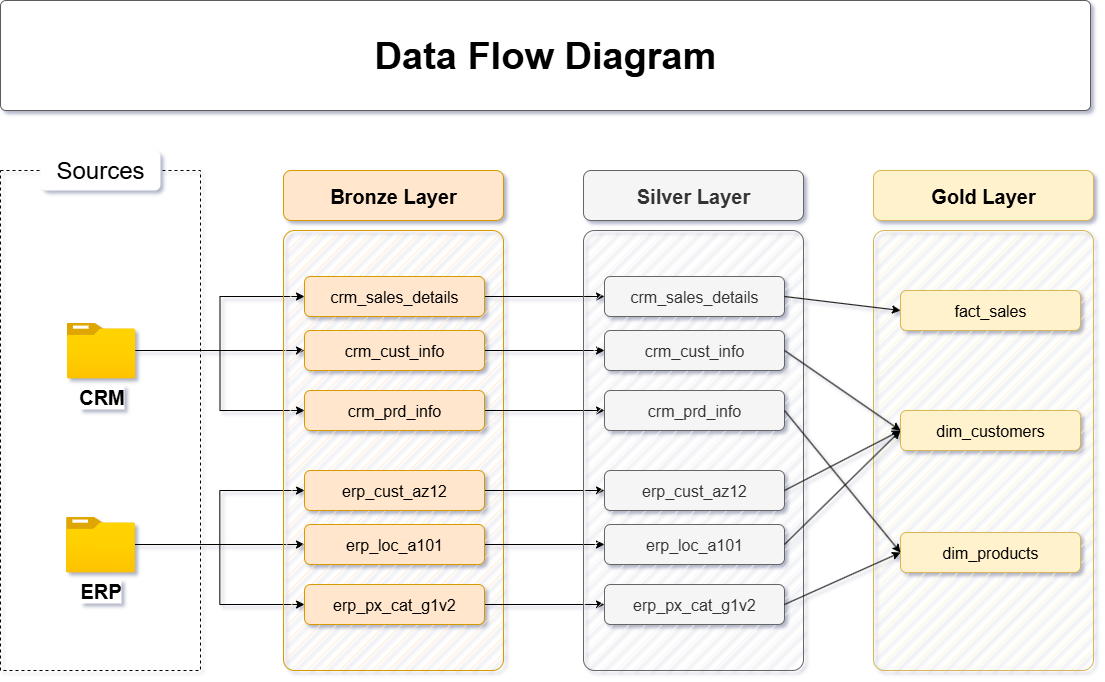

The diagram above was exported from draw.io. Its source (the exported page's mxGraphModel, read from the mxfile embedded in the PNG):
<mxGraphModel dx="1737" dy="1043" grid="1" gridSize="10" guides="1" tooltips="1" connect="1" arrows="1" fold="1" page="1" pageScale="1" pageWidth="1920" pageHeight="1200" background="none" math="0" shadow="1">
  <root>
    <mxCell id="PmAsDYt7ePFWswJWPdAt-0" />
    <mxCell id="PmAsDYt7ePFWswJWPdAt-1" parent="PmAsDYt7ePFWswJWPdAt-0" />
    <mxCell id="n8bJTZ1ovyGtcUzWuUE2-2" value="" style="rounded=0;whiteSpace=wrap;html=1;fillColor=none;dashed=1;" parent="PmAsDYt7ePFWswJWPdAt-1" vertex="1">
      <mxGeometry x="390" y="280" width="200" height="500" as="geometry" />
    </mxCell>
    <mxCell id="n8bJTZ1ovyGtcUzWuUE2-3" value="&lt;font style=&quot;font-size: 24px;&quot;&gt;Sources&lt;/font&gt;" style="rounded=1;whiteSpace=wrap;html=1;strokeColor=none;" parent="PmAsDYt7ePFWswJWPdAt-1" vertex="1">
      <mxGeometry x="430" y="260" width="120" height="40" as="geometry" />
    </mxCell>
    <mxCell id="D8R9sGTT4eO_Y8YIvJOX-3" style="edgeStyle=orthogonalEdgeStyle;rounded=0;orthogonalLoop=1;jettySize=auto;html=1;entryX=0;entryY=0.5;entryDx=0;entryDy=0;" parent="PmAsDYt7ePFWswJWPdAt-1" source="4ZKNdrfmacIxx5nxEuMF-0" target="hnOc7kBfibrwKYlpnwC0-0" edge="1">
      <mxGeometry relative="1" as="geometry" />
    </mxCell>
    <mxCell id="D8R9sGTT4eO_Y8YIvJOX-4" style="edgeStyle=orthogonalEdgeStyle;rounded=0;orthogonalLoop=1;jettySize=auto;html=1;entryX=0;entryY=0.5;entryDx=0;entryDy=0;" parent="PmAsDYt7ePFWswJWPdAt-1" source="4ZKNdrfmacIxx5nxEuMF-0" target="5szykNnx05lKGsdo6Biz-0" edge="1">
      <mxGeometry relative="1" as="geometry" />
    </mxCell>
    <mxCell id="D8R9sGTT4eO_Y8YIvJOX-5" style="edgeStyle=orthogonalEdgeStyle;rounded=0;orthogonalLoop=1;jettySize=auto;html=1;entryX=0;entryY=0.5;entryDx=0;entryDy=0;" parent="PmAsDYt7ePFWswJWPdAt-1" source="4ZKNdrfmacIxx5nxEuMF-0" target="hnOc7kBfibrwKYlpnwC0-1" edge="1">
      <mxGeometry relative="1" as="geometry" />
    </mxCell>
    <mxCell id="4ZKNdrfmacIxx5nxEuMF-0" value="&lt;font style=&quot;font-size: 20px;&quot;&gt;&lt;b&gt;CRM&lt;/b&gt;&lt;/font&gt;" style="image;aspect=fixed;html=1;points=[];align=center;fontSize=12;image=img/lib/azure2/general/Folder_Blank.svg;" parent="PmAsDYt7ePFWswJWPdAt-1" vertex="1">
      <mxGeometry x="456" y="432" width="69" height="56.00000000000001" as="geometry" />
    </mxCell>
    <mxCell id="-fXMBUoAsH7tqhl6yJGk-2" style="edgeStyle=orthogonalEdgeStyle;rounded=0;orthogonalLoop=1;jettySize=auto;html=1;entryX=0;entryY=0.5;entryDx=0;entryDy=0;" parent="PmAsDYt7ePFWswJWPdAt-1" source="4ZKNdrfmacIxx5nxEuMF-4" target="D8R9sGTT4eO_Y8YIvJOX-8" edge="1">
      <mxGeometry relative="1" as="geometry" />
    </mxCell>
    <mxCell id="-fXMBUoAsH7tqhl6yJGk-3" style="edgeStyle=orthogonalEdgeStyle;rounded=0;orthogonalLoop=1;jettySize=auto;html=1;entryX=0;entryY=0.5;entryDx=0;entryDy=0;" parent="PmAsDYt7ePFWswJWPdAt-1" source="4ZKNdrfmacIxx5nxEuMF-4" target="D8R9sGTT4eO_Y8YIvJOX-6" edge="1">
      <mxGeometry relative="1" as="geometry" />
    </mxCell>
    <mxCell id="-fXMBUoAsH7tqhl6yJGk-4" style="edgeStyle=orthogonalEdgeStyle;rounded=0;orthogonalLoop=1;jettySize=auto;html=1;" parent="PmAsDYt7ePFWswJWPdAt-1" source="4ZKNdrfmacIxx5nxEuMF-4" target="D8R9sGTT4eO_Y8YIvJOX-7" edge="1">
      <mxGeometry relative="1" as="geometry" />
    </mxCell>
    <mxCell id="4ZKNdrfmacIxx5nxEuMF-4" value="&lt;font style=&quot;font-size: 20px;&quot;&gt;&lt;b&gt;ERP&lt;/b&gt;&lt;/font&gt;" style="image;aspect=fixed;html=1;points=[];align=center;fontSize=12;image=img/lib/azure2/general/Folder_Blank.svg;" parent="PmAsDYt7ePFWswJWPdAt-1" vertex="1">
      <mxGeometry x="455.5" y="626" width="69" height="56.00000000000001" as="geometry" />
    </mxCell>
    <mxCell id="4ZKNdrfmacIxx5nxEuMF-5" value="" style="rounded=1;whiteSpace=wrap;html=1;fillColor=#ffe6cc;strokeColor=#d79b00;fillStyle=hatch;arcSize=5;" parent="PmAsDYt7ePFWswJWPdAt-1" vertex="1">
      <mxGeometry x="673" y="340" width="220" height="440" as="geometry" />
    </mxCell>
    <mxCell id="4ZKNdrfmacIxx5nxEuMF-6" value="Bronze Layer" style="rounded=1;whiteSpace=wrap;html=1;fillColor=#ffe6cc;strokeColor=#d79b00;fontSize=20;fontStyle=1" parent="PmAsDYt7ePFWswJWPdAt-1" vertex="1">
      <mxGeometry x="673" y="280" width="220" height="50" as="geometry" />
    </mxCell>
    <mxCell id="-fXMBUoAsH7tqhl6yJGk-13" style="edgeStyle=orthogonalEdgeStyle;rounded=0;orthogonalLoop=1;jettySize=auto;html=1;entryX=0;entryY=0.5;entryDx=0;entryDy=0;" parent="PmAsDYt7ePFWswJWPdAt-1" source="5szykNnx05lKGsdo6Biz-0" target="-fXMBUoAsH7tqhl6yJGk-7" edge="1">
      <mxGeometry relative="1" as="geometry" />
    </mxCell>
    <mxCell id="5szykNnx05lKGsdo6Biz-0" value="crm_sales_details" style="rounded=1;whiteSpace=wrap;html=1;fillColor=#ffe6cc;strokeColor=#d79b00;fontSize=16;fontStyle=0" parent="PmAsDYt7ePFWswJWPdAt-1" vertex="1">
      <mxGeometry x="694" y="386" width="180" height="40" as="geometry" />
    </mxCell>
    <mxCell id="-fXMBUoAsH7tqhl6yJGk-14" style="edgeStyle=orthogonalEdgeStyle;rounded=0;orthogonalLoop=1;jettySize=auto;html=1;" parent="PmAsDYt7ePFWswJWPdAt-1" source="hnOc7kBfibrwKYlpnwC0-0" target="-fXMBUoAsH7tqhl6yJGk-8" edge="1">
      <mxGeometry relative="1" as="geometry" />
    </mxCell>
    <mxCell id="hnOc7kBfibrwKYlpnwC0-0" value="crm_cust_info" style="rounded=1;whiteSpace=wrap;html=1;fillColor=#ffe6cc;strokeColor=#d79b00;fontSize=16;fontStyle=0" parent="PmAsDYt7ePFWswJWPdAt-1" vertex="1">
      <mxGeometry x="694" y="440" width="180" height="40" as="geometry" />
    </mxCell>
    <mxCell id="-fXMBUoAsH7tqhl6yJGk-15" style="edgeStyle=orthogonalEdgeStyle;rounded=0;orthogonalLoop=1;jettySize=auto;html=1;entryX=0;entryY=0.5;entryDx=0;entryDy=0;" parent="PmAsDYt7ePFWswJWPdAt-1" source="hnOc7kBfibrwKYlpnwC0-1" target="-fXMBUoAsH7tqhl6yJGk-9" edge="1">
      <mxGeometry relative="1" as="geometry" />
    </mxCell>
    <mxCell id="hnOc7kBfibrwKYlpnwC0-1" value="crm_prd_info" style="rounded=1;whiteSpace=wrap;html=1;fillColor=#ffe6cc;strokeColor=#d79b00;fontSize=16;fontStyle=0" parent="PmAsDYt7ePFWswJWPdAt-1" vertex="1">
      <mxGeometry x="694" y="500" width="180" height="40" as="geometry" />
    </mxCell>
    <mxCell id="-fXMBUoAsH7tqhl6yJGk-16" style="edgeStyle=orthogonalEdgeStyle;rounded=0;orthogonalLoop=1;jettySize=auto;html=1;entryX=0;entryY=0.5;entryDx=0;entryDy=0;" parent="PmAsDYt7ePFWswJWPdAt-1" source="D8R9sGTT4eO_Y8YIvJOX-6" target="-fXMBUoAsH7tqhl6yJGk-10" edge="1">
      <mxGeometry relative="1" as="geometry" />
    </mxCell>
    <mxCell id="D8R9sGTT4eO_Y8YIvJOX-6" value="erp_cust_az12" style="rounded=1;whiteSpace=wrap;html=1;fillColor=#ffe6cc;strokeColor=#d79b00;fontSize=16;fontStyle=0" parent="PmAsDYt7ePFWswJWPdAt-1" vertex="1">
      <mxGeometry x="694" y="580" width="180" height="40" as="geometry" />
    </mxCell>
    <mxCell id="-fXMBUoAsH7tqhl6yJGk-17" style="edgeStyle=orthogonalEdgeStyle;rounded=0;orthogonalLoop=1;jettySize=auto;html=1;entryX=0;entryY=0.5;entryDx=0;entryDy=0;" parent="PmAsDYt7ePFWswJWPdAt-1" source="D8R9sGTT4eO_Y8YIvJOX-7" target="-fXMBUoAsH7tqhl6yJGk-11" edge="1">
      <mxGeometry relative="1" as="geometry" />
    </mxCell>
    <mxCell id="D8R9sGTT4eO_Y8YIvJOX-7" value="erp_loc_a101" style="rounded=1;whiteSpace=wrap;html=1;fillColor=#ffe6cc;strokeColor=#d79b00;fontSize=16;fontStyle=0" parent="PmAsDYt7ePFWswJWPdAt-1" vertex="1">
      <mxGeometry x="694" y="634" width="180" height="40" as="geometry" />
    </mxCell>
    <mxCell id="-fXMBUoAsH7tqhl6yJGk-18" style="edgeStyle=orthogonalEdgeStyle;rounded=0;orthogonalLoop=1;jettySize=auto;html=1;entryX=0;entryY=0.5;entryDx=0;entryDy=0;" parent="PmAsDYt7ePFWswJWPdAt-1" source="D8R9sGTT4eO_Y8YIvJOX-8" target="-fXMBUoAsH7tqhl6yJGk-12" edge="1">
      <mxGeometry relative="1" as="geometry" />
    </mxCell>
    <mxCell id="D8R9sGTT4eO_Y8YIvJOX-8" value="erp_px_cat_g1v2" style="rounded=1;whiteSpace=wrap;html=1;fillColor=#ffe6cc;strokeColor=#d79b00;fontSize=16;fontStyle=0" parent="PmAsDYt7ePFWswJWPdAt-1" vertex="1">
      <mxGeometry x="694" y="694" width="180" height="40" as="geometry" />
    </mxCell>
    <mxCell id="-fXMBUoAsH7tqhl6yJGk-5" value="" style="rounded=1;whiteSpace=wrap;html=1;fillColor=#f5f5f5;strokeColor=#666666;fillStyle=hatch;arcSize=5;fontColor=#333333;" parent="PmAsDYt7ePFWswJWPdAt-1" vertex="1">
      <mxGeometry x="973" y="340" width="220" height="440" as="geometry" />
    </mxCell>
    <mxCell id="-fXMBUoAsH7tqhl6yJGk-6" value="Silver Layer" style="rounded=1;whiteSpace=wrap;html=1;fillColor=#f5f5f5;strokeColor=#666666;fontSize=20;fontStyle=1;fontColor=#333333;" parent="PmAsDYt7ePFWswJWPdAt-1" vertex="1">
      <mxGeometry x="973" y="280" width="220" height="50" as="geometry" />
    </mxCell>
    <mxCell id="-fXMBUoAsH7tqhl6yJGk-7" value="crm_sales_details" style="rounded=1;whiteSpace=wrap;html=1;fillColor=#f5f5f5;strokeColor=#666666;fontSize=16;fontStyle=0;fontColor=#333333;" parent="PmAsDYt7ePFWswJWPdAt-1" vertex="1">
      <mxGeometry x="994" y="386" width="180" height="40" as="geometry" />
    </mxCell>
    <mxCell id="-fXMBUoAsH7tqhl6yJGk-8" value="crm_cust_info" style="rounded=1;whiteSpace=wrap;html=1;fillColor=#f5f5f5;strokeColor=#666666;fontSize=16;fontStyle=0;fontColor=#333333;" parent="PmAsDYt7ePFWswJWPdAt-1" vertex="1">
      <mxGeometry x="994" y="440" width="180" height="40" as="geometry" />
    </mxCell>
    <mxCell id="-fXMBUoAsH7tqhl6yJGk-9" value="crm_prd_info" style="rounded=1;whiteSpace=wrap;html=1;fillColor=#f5f5f5;strokeColor=#666666;fontSize=16;fontStyle=0;fontColor=#333333;" parent="PmAsDYt7ePFWswJWPdAt-1" vertex="1">
      <mxGeometry x="994" y="500" width="180" height="40" as="geometry" />
    </mxCell>
    <mxCell id="-fXMBUoAsH7tqhl6yJGk-10" value="erp_cust_az12" style="rounded=1;whiteSpace=wrap;html=1;fillColor=#f5f5f5;strokeColor=#666666;fontSize=16;fontStyle=0;fontColor=#333333;" parent="PmAsDYt7ePFWswJWPdAt-1" vertex="1">
      <mxGeometry x="994" y="580" width="180" height="40" as="geometry" />
    </mxCell>
    <mxCell id="-fXMBUoAsH7tqhl6yJGk-11" value="erp_loc_a101" style="rounded=1;whiteSpace=wrap;html=1;fillColor=#f5f5f5;strokeColor=#666666;fontSize=16;fontStyle=0;fontColor=#333333;" parent="PmAsDYt7ePFWswJWPdAt-1" vertex="1">
      <mxGeometry x="994" y="634" width="180" height="40" as="geometry" />
    </mxCell>
    <mxCell id="-fXMBUoAsH7tqhl6yJGk-12" value="erp_px_cat_g1v2" style="rounded=1;whiteSpace=wrap;html=1;fillColor=#f5f5f5;strokeColor=#666666;fontSize=16;fontStyle=0;fontColor=#333333;" parent="PmAsDYt7ePFWswJWPdAt-1" vertex="1">
      <mxGeometry x="994" y="694" width="180" height="40" as="geometry" />
    </mxCell>
    <mxCell id="-fXMBUoAsH7tqhl6yJGk-19" value="" style="rounded=1;whiteSpace=wrap;html=1;fillColor=#fff2cc;strokeColor=#d6b656;fillStyle=hatch;arcSize=5;" parent="PmAsDYt7ePFWswJWPdAt-1" vertex="1">
      <mxGeometry x="1263" y="340" width="220" height="440" as="geometry" />
    </mxCell>
    <mxCell id="-fXMBUoAsH7tqhl6yJGk-20" value="Gold Layer" style="rounded=1;whiteSpace=wrap;html=1;fillColor=#fff2cc;strokeColor=#d6b656;fontSize=20;fontStyle=1;" parent="PmAsDYt7ePFWswJWPdAt-1" vertex="1">
      <mxGeometry x="1263" y="280" width="220" height="50" as="geometry" />
    </mxCell>
    <mxCell id="chLgLkIjhnXz8mJWDFhk-0" value="" style="rounded=1;whiteSpace=wrap;html=1;fillColor=#FFFFFF;strokeColor=#5C5C5C;strokeWidth=1;arcSize=5;" parent="PmAsDYt7ePFWswJWPdAt-1" vertex="1">
      <mxGeometry x="390" y="110" width="1090" height="110" as="geometry" />
    </mxCell>
    <mxCell id="chLgLkIjhnXz8mJWDFhk-1" value="&lt;b style=&quot;border-color: var(--border-color); font-size: 38px; text-align: left;&quot;&gt;Data Flow Diagram&lt;/b&gt;" style="text;html=1;strokeColor=none;fillColor=none;align=center;verticalAlign=middle;whiteSpace=wrap;rounded=0;" parent="PmAsDYt7ePFWswJWPdAt-1" vertex="1">
      <mxGeometry x="650" y="140" width="570" height="50" as="geometry" />
    </mxCell>
    <mxCell id="GY088A6FvqdZK5EOTjbc-0" value="dim_products" style="rounded=1;whiteSpace=wrap;html=1;fillColor=#fff2cc;strokeColor=#d6b656;fontSize=16;fontStyle=0;" vertex="1" parent="PmAsDYt7ePFWswJWPdAt-1">
      <mxGeometry x="1290" y="642" width="180" height="40" as="geometry" />
    </mxCell>
    <mxCell id="GY088A6FvqdZK5EOTjbc-1" value="dim_customers" style="rounded=1;whiteSpace=wrap;html=1;fillColor=#fff2cc;strokeColor=#d6b656;fontSize=16;fontStyle=0;" vertex="1" parent="PmAsDYt7ePFWswJWPdAt-1">
      <mxGeometry x="1290" y="520" width="180" height="40" as="geometry" />
    </mxCell>
    <mxCell id="GY088A6FvqdZK5EOTjbc-2" value="fact_sales" style="rounded=1;whiteSpace=wrap;html=1;fillColor=#fff2cc;strokeColor=#d6b656;fontSize=16;fontStyle=0;" vertex="1" parent="PmAsDYt7ePFWswJWPdAt-1">
      <mxGeometry x="1290" y="400" width="180" height="40" as="geometry" />
    </mxCell>
    <mxCell id="GY088A6FvqdZK5EOTjbc-3" value="" style="endArrow=classic;html=1;rounded=0;exitX=1;exitY=0.5;exitDx=0;exitDy=0;entryX=0;entryY=0.5;entryDx=0;entryDy=0;" edge="1" parent="PmAsDYt7ePFWswJWPdAt-1" source="-fXMBUoAsH7tqhl6yJGk-7" target="GY088A6FvqdZK5EOTjbc-2">
      <mxGeometry width="50" height="50" relative="1" as="geometry">
        <mxPoint x="980" y="350" as="sourcePoint" />
        <mxPoint x="1030" y="300" as="targetPoint" />
      </mxGeometry>
    </mxCell>
    <mxCell id="GY088A6FvqdZK5EOTjbc-4" value="" style="endArrow=classic;html=1;rounded=0;exitX=1;exitY=0.5;exitDx=0;exitDy=0;entryX=0;entryY=0.5;entryDx=0;entryDy=0;" edge="1" parent="PmAsDYt7ePFWswJWPdAt-1" source="-fXMBUoAsH7tqhl6yJGk-8" target="GY088A6FvqdZK5EOTjbc-1">
      <mxGeometry width="50" height="50" relative="1" as="geometry">
        <mxPoint x="980" y="350" as="sourcePoint" />
        <mxPoint x="1030" y="300" as="targetPoint" />
      </mxGeometry>
    </mxCell>
    <mxCell id="GY088A6FvqdZK5EOTjbc-5" value="" style="endArrow=classic;html=1;rounded=0;exitX=1;exitY=0.5;exitDx=0;exitDy=0;entryX=0;entryY=0.5;entryDx=0;entryDy=0;" edge="1" parent="PmAsDYt7ePFWswJWPdAt-1" source="-fXMBUoAsH7tqhl6yJGk-9" target="GY088A6FvqdZK5EOTjbc-0">
      <mxGeometry width="50" height="50" relative="1" as="geometry">
        <mxPoint x="1184" y="470" as="sourcePoint" />
        <mxPoint x="1300" y="550" as="targetPoint" />
      </mxGeometry>
    </mxCell>
    <mxCell id="GY088A6FvqdZK5EOTjbc-6" value="" style="endArrow=classic;html=1;rounded=0;exitX=1;exitY=0.5;exitDx=0;exitDy=0;entryX=0;entryY=0.5;entryDx=0;entryDy=0;" edge="1" parent="PmAsDYt7ePFWswJWPdAt-1" source="-fXMBUoAsH7tqhl6yJGk-10" target="GY088A6FvqdZK5EOTjbc-1">
      <mxGeometry width="50" height="50" relative="1" as="geometry">
        <mxPoint x="1184" y="530" as="sourcePoint" />
        <mxPoint x="1300" y="672" as="targetPoint" />
      </mxGeometry>
    </mxCell>
    <mxCell id="GY088A6FvqdZK5EOTjbc-7" value="" style="endArrow=classic;html=1;rounded=0;exitX=1;exitY=0.5;exitDx=0;exitDy=0;entryX=0;entryY=0.5;entryDx=0;entryDy=0;" edge="1" parent="PmAsDYt7ePFWswJWPdAt-1" source="-fXMBUoAsH7tqhl6yJGk-11" target="GY088A6FvqdZK5EOTjbc-1">
      <mxGeometry width="50" height="50" relative="1" as="geometry">
        <mxPoint x="1184" y="610" as="sourcePoint" />
        <mxPoint x="1300" y="550" as="targetPoint" />
      </mxGeometry>
    </mxCell>
    <mxCell id="GY088A6FvqdZK5EOTjbc-8" value="" style="endArrow=classic;html=1;rounded=0;exitX=1;exitY=0.5;exitDx=0;exitDy=0;entryX=0;entryY=0.5;entryDx=0;entryDy=0;" edge="1" parent="PmAsDYt7ePFWswJWPdAt-1" source="-fXMBUoAsH7tqhl6yJGk-12" target="GY088A6FvqdZK5EOTjbc-0">
      <mxGeometry width="50" height="50" relative="1" as="geometry">
        <mxPoint x="1184" y="664" as="sourcePoint" />
        <mxPoint x="1300" y="550" as="targetPoint" />
      </mxGeometry>
    </mxCell>
  </root>
</mxGraphModel>